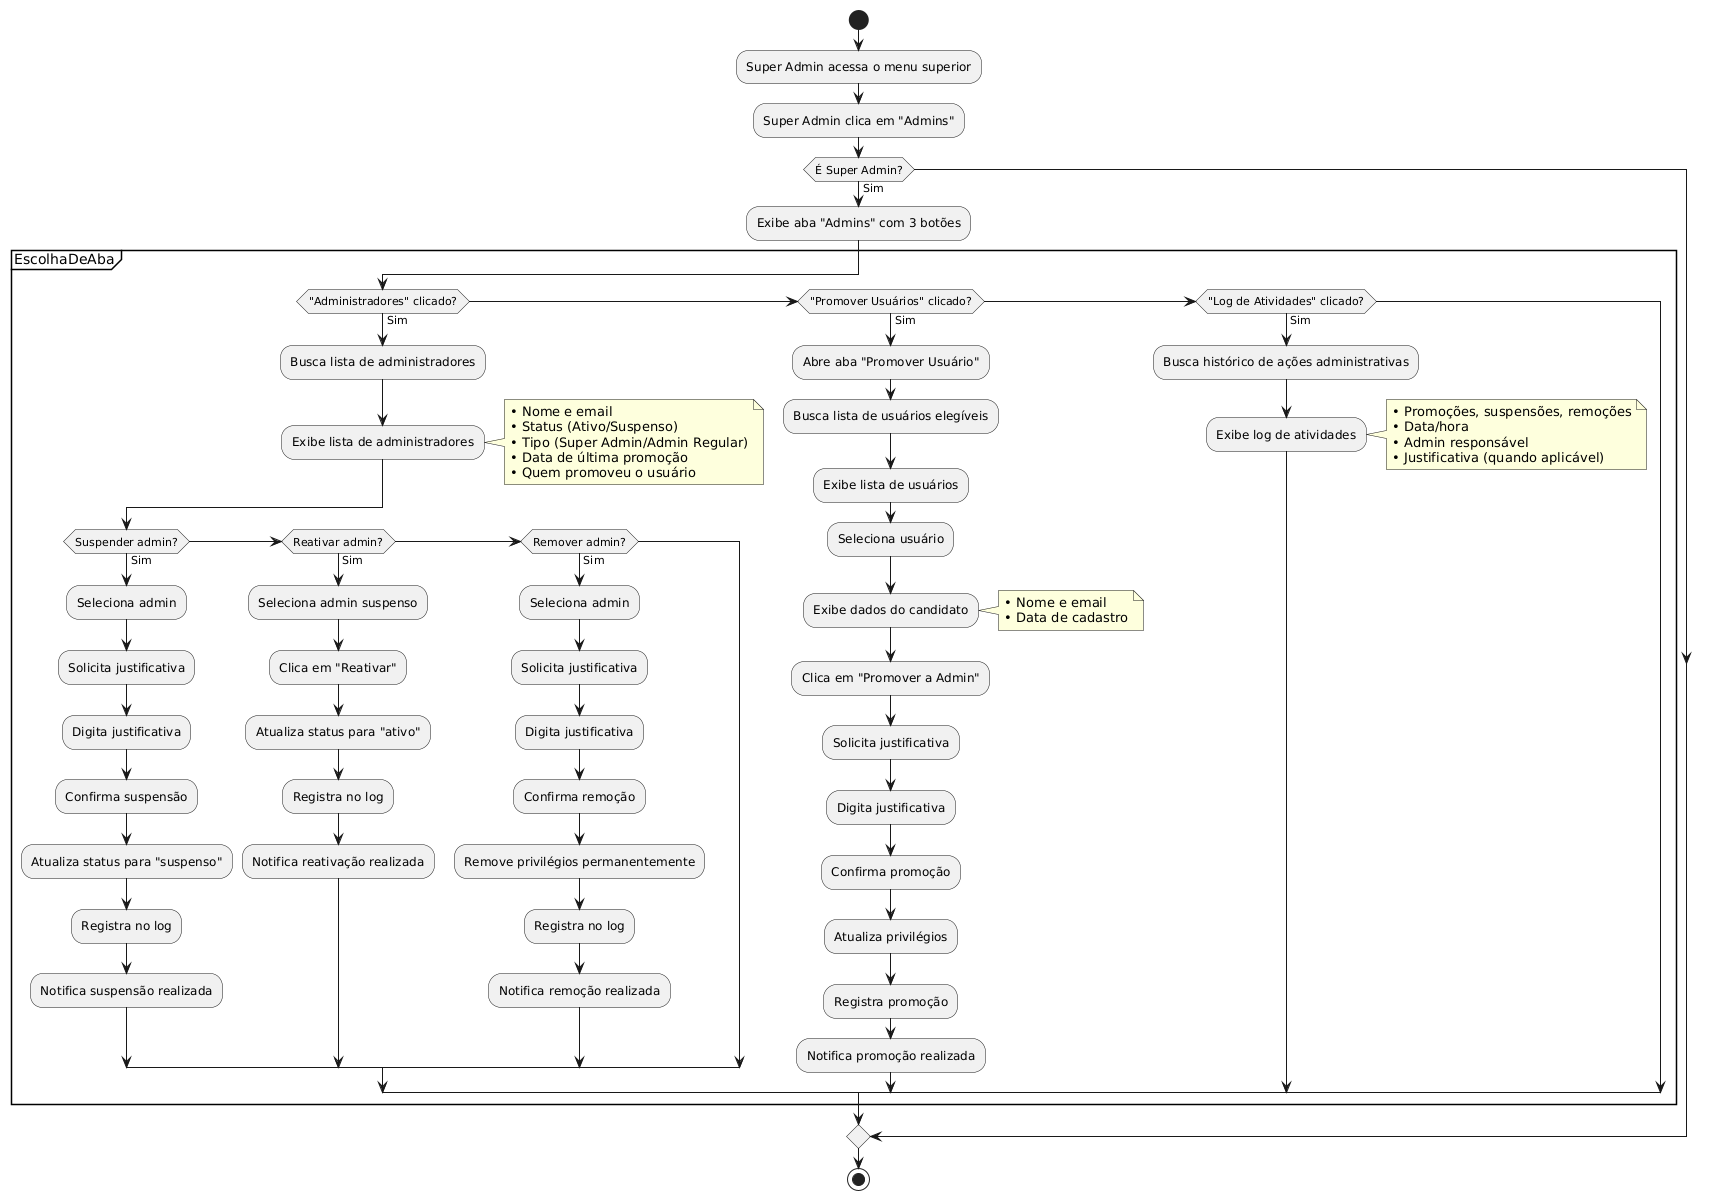

The diagram above was rendered by PlantUML. Its source (embedded in the PNG):
@startuml
start

:Super Admin acessa o menu superior;
:Super Admin clica em "Admins";

if (É Super Admin?) then (Sim)
  :Exibe aba "Admins" com 3 botões;

  partition EscolhaDeAba {
    if ("Administradores" clicado?) then (Sim)
      :Busca lista de administradores;
      :Exibe lista de administradores;
      note right
        • Nome e email
        • Status (Ativo/Suspenso)
        • Tipo (Super Admin/Admin Regular)
        • Data de última promoção
        • Quem promoveu o usuário
      end note

      if (Suspender admin?) then (Sim)
        :Seleciona admin;
        :Solicita justificativa;
        :Digita justificativa;
        :Confirma suspensão;
        :Atualiza status para "suspenso";
        :Registra no log;
        :Notifica suspensão realizada;

      else if (Reativar admin?) then (Sim)
        :Seleciona admin suspenso;
        :Clica em "Reativar";
        :Atualiza status para "ativo";
        :Registra no log;
        :Notifica reativação realizada;

      else if (Remover admin?) then (Sim)
        :Seleciona admin;
        :Solicita justificativa;
        :Digita justificativa;
        :Confirma remoção;
        :Remove privilégios permanentemente;
        :Registra no log;
        :Notifica remoção realizada;
      endif

    else if ("Promover Usuários" clicado?) then (Sim)
      :Abre aba "Promover Usuário";
      :Busca lista de usuários elegíveis;
      :Exibe lista de usuários;
      :Seleciona usuário;
      :Exibe dados do candidato;
      note right
        • Nome e email
        • Data de cadastro
      end note
      :Clica em "Promover a Admin";
      :Solicita justificativa;
      :Digita justificativa;
      :Confirma promoção;
      :Atualiza privilégios;
      :Registra promoção;
      :Notifica promoção realizada;

    else if ("Log de Atividades" clicado?) then (Sim)
      :Busca histórico de ações administrativas;
      :Exibe log de atividades;
      note right
        • Promoções, suspensões, remoções
        • Data/hora
        • Admin responsável
        • Justificativa (quando aplicável)
      end note
    endif
  }

endif

stop
@enduml